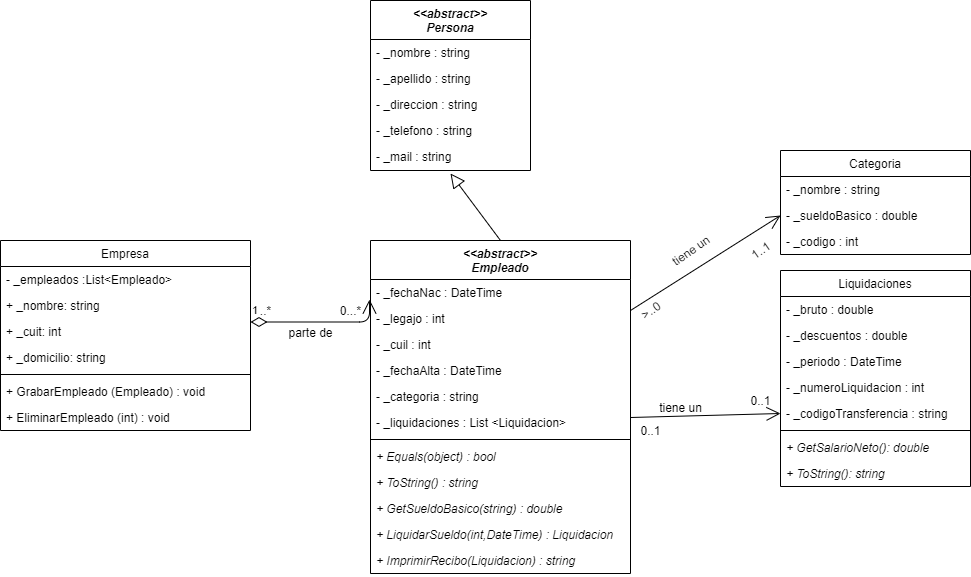

The diagram above was exported from draw.io. Its source (the exported page's mxGraphModel, read from the mxfile embedded in the PNG):
<mxGraphModel dx="1695" dy="401" grid="1" gridSize="10" guides="1" tooltips="1" connect="1" arrows="1" fold="1" page="1" pageScale="1" pageWidth="827" pageHeight="1169" math="0" shadow="0">
  <root>
    <mxCell id="WIyWlLk6GJQsqaUBKTNV-0" />
    <mxCell id="WIyWlLk6GJQsqaUBKTNV-1" parent="WIyWlLk6GJQsqaUBKTNV-0" />
    <mxCell id="zkfFHV4jXpPFQw0GAbJ--0" value="&lt;&lt;abstract&gt;&gt;&#10;Empleado" style="swimlane;fontStyle=3;align=center;verticalAlign=top;childLayout=stackLayout;horizontal=1;startSize=39;horizontalStack=0;resizeParent=1;resizeLast=0;collapsible=1;marginBottom=0;rounded=0;shadow=0;strokeWidth=1;" parent="WIyWlLk6GJQsqaUBKTNV-1" vertex="1">
      <mxGeometry x="280" y="260" width="260" height="333" as="geometry">
        <mxRectangle x="230" y="140" width="160" height="26" as="alternateBounds" />
      </mxGeometry>
    </mxCell>
    <mxCell id="Czl-VZrPjEpfd_rEPnzJ-8" value="- _fechaNac : DateTime" style="text;align=left;verticalAlign=top;spacingLeft=4;spacingRight=4;overflow=hidden;rotatable=0;points=[[0,0.5],[1,0.5]];portConstraint=eastwest;rounded=0;shadow=0;html=0;" parent="zkfFHV4jXpPFQw0GAbJ--0" vertex="1">
      <mxGeometry y="39" width="260" height="26" as="geometry" />
    </mxCell>
    <mxCell id="Czl-VZrPjEpfd_rEPnzJ-6" value="- _legajo : int" style="text;align=left;verticalAlign=top;spacingLeft=4;spacingRight=4;overflow=hidden;rotatable=0;points=[[0,0.5],[1,0.5]];portConstraint=eastwest;" parent="zkfFHV4jXpPFQw0GAbJ--0" vertex="1">
      <mxGeometry y="65" width="260" height="26" as="geometry" />
    </mxCell>
    <mxCell id="95UlLCXs34FnpX01JCb8-2" value="- _cuil : int" style="text;align=left;verticalAlign=top;spacingLeft=4;spacingRight=4;overflow=hidden;rotatable=0;points=[[0,0.5],[1,0.5]];portConstraint=eastwest;" vertex="1" parent="zkfFHV4jXpPFQw0GAbJ--0">
      <mxGeometry y="91" width="260" height="26" as="geometry" />
    </mxCell>
    <mxCell id="zkfFHV4jXpPFQw0GAbJ--2" value="- _fechaAlta : DateTime" style="text;align=left;verticalAlign=top;spacingLeft=4;spacingRight=4;overflow=hidden;rotatable=0;points=[[0,0.5],[1,0.5]];portConstraint=eastwest;rounded=0;shadow=0;html=0;" parent="zkfFHV4jXpPFQw0GAbJ--0" vertex="1">
      <mxGeometry y="117" width="260" height="26" as="geometry" />
    </mxCell>
    <mxCell id="95UlLCXs34FnpX01JCb8-3" value="- _categoria : string" style="text;align=left;verticalAlign=top;spacingLeft=4;spacingRight=4;overflow=hidden;rotatable=0;points=[[0,0.5],[1,0.5]];portConstraint=eastwest;" vertex="1" parent="zkfFHV4jXpPFQw0GAbJ--0">
      <mxGeometry y="143" width="260" height="26" as="geometry" />
    </mxCell>
    <mxCell id="TqhEtr1uld3qhej8Rqk7-15" value="- _liquidaciones : List &lt;Liquidacion&gt;" style="text;align=left;verticalAlign=top;spacingLeft=4;spacingRight=4;overflow=hidden;rotatable=0;points=[[0,0.5],[1,0.5]];portConstraint=eastwest;rounded=0;shadow=0;html=0;" parent="zkfFHV4jXpPFQw0GAbJ--0" vertex="1">
      <mxGeometry y="169" width="260" height="26" as="geometry" />
    </mxCell>
    <mxCell id="zkfFHV4jXpPFQw0GAbJ--4" value="" style="line;html=1;strokeWidth=1;align=left;verticalAlign=middle;spacingTop=-1;spacingLeft=3;spacingRight=3;rotatable=0;labelPosition=right;points=[];portConstraint=eastwest;" parent="zkfFHV4jXpPFQw0GAbJ--0" vertex="1">
      <mxGeometry y="195" width="260" height="8" as="geometry" />
    </mxCell>
    <mxCell id="zkfFHV4jXpPFQw0GAbJ--5" value="+ Equals(object) : bool" style="text;align=left;verticalAlign=top;spacingLeft=4;spacingRight=4;overflow=hidden;rotatable=0;points=[[0,0.5],[1,0.5]];portConstraint=eastwest;fontStyle=2" parent="zkfFHV4jXpPFQw0GAbJ--0" vertex="1">
      <mxGeometry y="203" width="260" height="26" as="geometry" />
    </mxCell>
    <mxCell id="TqhEtr1uld3qhej8Rqk7-16" value="+ ToString() : string" style="text;align=left;verticalAlign=top;spacingLeft=4;spacingRight=4;overflow=hidden;rotatable=0;points=[[0,0.5],[1,0.5]];portConstraint=eastwest;fontStyle=2" parent="zkfFHV4jXpPFQw0GAbJ--0" vertex="1">
      <mxGeometry y="229" width="260" height="26" as="geometry" />
    </mxCell>
    <mxCell id="95UlLCXs34FnpX01JCb8-4" value="+ GetSueldoBasico(string) : double" style="text;align=left;verticalAlign=top;spacingLeft=4;spacingRight=4;overflow=hidden;rotatable=0;points=[[0,0.5],[1,0.5]];portConstraint=eastwest;fontStyle=2" vertex="1" parent="zkfFHV4jXpPFQw0GAbJ--0">
      <mxGeometry y="255" width="260" height="26" as="geometry" />
    </mxCell>
    <mxCell id="95UlLCXs34FnpX01JCb8-5" value="+ LiquidarSueldo(int,DateTime) : Liquidacion" style="text;align=left;verticalAlign=top;spacingLeft=4;spacingRight=4;overflow=hidden;rotatable=0;points=[[0,0.5],[1,0.5]];portConstraint=eastwest;fontStyle=2" vertex="1" parent="zkfFHV4jXpPFQw0GAbJ--0">
      <mxGeometry y="281" width="260" height="26" as="geometry" />
    </mxCell>
    <mxCell id="95UlLCXs34FnpX01JCb8-6" value="+ ImprimirRecibo(Liquidacion) : string" style="text;align=left;verticalAlign=top;spacingLeft=4;spacingRight=4;overflow=hidden;rotatable=0;points=[[0,0.5],[1,0.5]];portConstraint=eastwest;fontStyle=2" vertex="1" parent="zkfFHV4jXpPFQw0GAbJ--0">
      <mxGeometry y="307" width="260" height="26" as="geometry" />
    </mxCell>
    <mxCell id="TqhEtr1uld3qhej8Rqk7-0" value="&lt;&lt;abstract&gt;&gt;&#10;Persona" style="swimlane;fontStyle=3;align=center;verticalAlign=top;childLayout=stackLayout;horizontal=1;startSize=39;horizontalStack=0;resizeParent=1;resizeLast=0;collapsible=1;marginBottom=0;rounded=0;shadow=0;strokeWidth=1;" parent="WIyWlLk6GJQsqaUBKTNV-1" vertex="1">
      <mxGeometry x="280" y="20" width="160" height="170" as="geometry">
        <mxRectangle x="230" y="140" width="160" height="26" as="alternateBounds" />
      </mxGeometry>
    </mxCell>
    <mxCell id="TqhEtr1uld3qhej8Rqk7-1" value="- _nombre : string" style="text;align=left;verticalAlign=top;spacingLeft=4;spacingRight=4;overflow=hidden;rotatable=0;points=[[0,0.5],[1,0.5]];portConstraint=eastwest;" parent="TqhEtr1uld3qhej8Rqk7-0" vertex="1">
      <mxGeometry y="39" width="160" height="26" as="geometry" />
    </mxCell>
    <mxCell id="TqhEtr1uld3qhej8Rqk7-2" value="- _apellido : string" style="text;align=left;verticalAlign=top;spacingLeft=4;spacingRight=4;overflow=hidden;rotatable=0;points=[[0,0.5],[1,0.5]];portConstraint=eastwest;rounded=0;shadow=0;html=0;" parent="TqhEtr1uld3qhej8Rqk7-0" vertex="1">
      <mxGeometry y="65" width="160" height="26" as="geometry" />
    </mxCell>
    <mxCell id="TqhEtr1uld3qhej8Rqk7-3" value="- _direccion : string" style="text;align=left;verticalAlign=top;spacingLeft=4;spacingRight=4;overflow=hidden;rotatable=0;points=[[0,0.5],[1,0.5]];portConstraint=eastwest;rounded=0;shadow=0;html=0;" parent="TqhEtr1uld3qhej8Rqk7-0" vertex="1">
      <mxGeometry y="91" width="160" height="26" as="geometry" />
    </mxCell>
    <mxCell id="TqhEtr1uld3qhej8Rqk7-4" value="- _telefono : string" style="text;align=left;verticalAlign=top;spacingLeft=4;spacingRight=4;overflow=hidden;rotatable=0;points=[[0,0.5],[1,0.5]];portConstraint=eastwest;" parent="TqhEtr1uld3qhej8Rqk7-0" vertex="1">
      <mxGeometry y="117" width="160" height="26" as="geometry" />
    </mxCell>
    <mxCell id="TqhEtr1uld3qhej8Rqk7-5" value="- _mail : string" style="text;align=left;verticalAlign=top;spacingLeft=4;spacingRight=4;overflow=hidden;rotatable=0;points=[[0,0.5],[1,0.5]];portConstraint=eastwest;rounded=0;shadow=0;html=0;" parent="TqhEtr1uld3qhej8Rqk7-0" vertex="1">
      <mxGeometry y="143" width="160" height="26" as="geometry" />
    </mxCell>
    <mxCell id="Czl-VZrPjEpfd_rEPnzJ-15" value="" style="endArrow=open;endFill=1;endSize=12;html=1;entryX=0;entryY=0.5;entryDx=0;entryDy=0;" parent="WIyWlLk6GJQsqaUBKTNV-1" target="Czl-VZrPjEpfd_rEPnzJ-13" edge="1">
      <mxGeometry width="160" relative="1" as="geometry">
        <mxPoint x="540" y="437" as="sourcePoint" />
        <mxPoint x="600" y="440" as="targetPoint" />
      </mxGeometry>
    </mxCell>
    <mxCell id="Czl-VZrPjEpfd_rEPnzJ-20" value="Empresa" style="swimlane;fontStyle=0;align=center;verticalAlign=top;childLayout=stackLayout;horizontal=1;startSize=26;horizontalStack=0;resizeParent=1;resizeParentMax=0;resizeLast=0;collapsible=1;marginBottom=0;" parent="WIyWlLk6GJQsqaUBKTNV-1" vertex="1">
      <mxGeometry x="-90" y="260" width="250" height="190" as="geometry" />
    </mxCell>
    <mxCell id="Czl-VZrPjEpfd_rEPnzJ-21" value="- _empleados :List&lt;Empleado&gt;" style="text;strokeColor=none;fillColor=none;align=left;verticalAlign=top;spacingLeft=4;spacingRight=4;overflow=hidden;rotatable=0;points=[[0,0.5],[1,0.5]];portConstraint=eastwest;" parent="Czl-VZrPjEpfd_rEPnzJ-20" vertex="1">
      <mxGeometry y="26" width="250" height="26" as="geometry" />
    </mxCell>
    <mxCell id="95UlLCXs34FnpX01JCb8-0" value="+ _nombre: string" style="text;strokeColor=none;fillColor=none;align=left;verticalAlign=top;spacingLeft=4;spacingRight=4;overflow=hidden;rotatable=0;points=[[0,0.5],[1,0.5]];portConstraint=eastwest;" vertex="1" parent="Czl-VZrPjEpfd_rEPnzJ-20">
      <mxGeometry y="52" width="250" height="26" as="geometry" />
    </mxCell>
    <mxCell id="95UlLCXs34FnpX01JCb8-1" value="+ _cuit: int" style="text;strokeColor=none;fillColor=none;align=left;verticalAlign=top;spacingLeft=4;spacingRight=4;overflow=hidden;rotatable=0;points=[[0,0.5],[1,0.5]];portConstraint=eastwest;" vertex="1" parent="Czl-VZrPjEpfd_rEPnzJ-20">
      <mxGeometry y="78" width="250" height="26" as="geometry" />
    </mxCell>
    <mxCell id="Czl-VZrPjEpfd_rEPnzJ-24" value="+ _domicilio: string" style="text;strokeColor=none;fillColor=none;align=left;verticalAlign=top;spacingLeft=4;spacingRight=4;overflow=hidden;rotatable=0;points=[[0,0.5],[1,0.5]];portConstraint=eastwest;" parent="Czl-VZrPjEpfd_rEPnzJ-20" vertex="1">
      <mxGeometry y="104" width="250" height="26" as="geometry" />
    </mxCell>
    <mxCell id="Czl-VZrPjEpfd_rEPnzJ-22" value="" style="line;strokeWidth=1;fillColor=none;align=left;verticalAlign=middle;spacingTop=-1;spacingLeft=3;spacingRight=3;rotatable=0;labelPosition=right;points=[];portConstraint=eastwest;" parent="Czl-VZrPjEpfd_rEPnzJ-20" vertex="1">
      <mxGeometry y="130" width="250" height="8" as="geometry" />
    </mxCell>
    <mxCell id="Czl-VZrPjEpfd_rEPnzJ-23" value="+ GrabarEmpleado (Empleado) : void " style="text;strokeColor=none;fillColor=none;align=left;verticalAlign=top;spacingLeft=4;spacingRight=4;overflow=hidden;rotatable=0;points=[[0,0.5],[1,0.5]];portConstraint=eastwest;" parent="Czl-VZrPjEpfd_rEPnzJ-20" vertex="1">
      <mxGeometry y="138" width="250" height="26" as="geometry" />
    </mxCell>
    <mxCell id="Czl-VZrPjEpfd_rEPnzJ-25" value="+ EliminarEmpleado (int) : void " style="text;strokeColor=none;fillColor=none;align=left;verticalAlign=top;spacingLeft=4;spacingRight=4;overflow=hidden;rotatable=0;points=[[0,0.5],[1,0.5]];portConstraint=eastwest;" parent="Czl-VZrPjEpfd_rEPnzJ-20" vertex="1">
      <mxGeometry y="164" width="250" height="26" as="geometry" />
    </mxCell>
    <mxCell id="Czl-VZrPjEpfd_rEPnzJ-37" value="1" style="endArrow=open;html=1;endSize=12;startArrow=diamondThin;startSize=14;startFill=0;edgeStyle=orthogonalEdgeStyle;align=left;verticalAlign=bottom;entryX=-0.006;entryY=0.769;entryDx=0;entryDy=0;entryPerimeter=0;" parent="WIyWlLk6GJQsqaUBKTNV-1" edge="1">
      <mxGeometry x="-1" y="3" relative="1" as="geometry">
        <mxPoint x="160" y="341.5" as="sourcePoint" />
        <mxPoint x="279.03999999999996" y="318.994" as="targetPoint" />
      </mxGeometry>
    </mxCell>
    <mxCell id="Czl-VZrPjEpfd_rEPnzJ-39" value="0...*" style="text;html=1;align=center;verticalAlign=middle;resizable=0;points=[];autosize=1;" parent="WIyWlLk6GJQsqaUBKTNV-1" vertex="1">
      <mxGeometry x="240" y="320" width="40" height="20" as="geometry" />
    </mxCell>
    <mxCell id="Czl-VZrPjEpfd_rEPnzJ-41" value="..*" style="text;html=1;align=center;verticalAlign=middle;resizable=0;points=[];autosize=1;" parent="WIyWlLk6GJQsqaUBKTNV-1" vertex="1">
      <mxGeometry x="160" y="320" width="30" height="20" as="geometry" />
    </mxCell>
    <mxCell id="Czl-VZrPjEpfd_rEPnzJ-43" value="parte de" style="text;html=1;align=center;verticalAlign=middle;resizable=0;points=[];autosize=1;" parent="WIyWlLk6GJQsqaUBKTNV-1" vertex="1">
      <mxGeometry x="190" y="342" width="60" height="20" as="geometry" />
    </mxCell>
    <mxCell id="TqhEtr1uld3qhej8Rqk7-12" value="" style="endArrow=block;endFill=0;endSize=12;html=1;entryX=0.5;entryY=1.154;entryDx=0;entryDy=0;entryPerimeter=0;exitX=0.5;exitY=0;exitDx=0;exitDy=0;" parent="WIyWlLk6GJQsqaUBKTNV-1" source="zkfFHV4jXpPFQw0GAbJ--0" target="TqhEtr1uld3qhej8Rqk7-5" edge="1">
      <mxGeometry width="160" relative="1" as="geometry">
        <mxPoint x="280" y="230" as="sourcePoint" />
        <mxPoint x="440" y="230" as="targetPoint" />
      </mxGeometry>
    </mxCell>
    <mxCell id="Czl-VZrPjEpfd_rEPnzJ-16" value="0..1" style="text;html=1;align=center;verticalAlign=middle;resizable=0;points=[];autosize=1;" parent="WIyWlLk6GJQsqaUBKTNV-1" vertex="1">
      <mxGeometry x="540" y="440" width="40" height="20" as="geometry" />
    </mxCell>
    <mxCell id="TqhEtr1uld3qhej8Rqk7-20" value="0..1" style="text;html=1;align=center;verticalAlign=middle;resizable=0;points=[];autosize=1;" parent="WIyWlLk6GJQsqaUBKTNV-1" vertex="1">
      <mxGeometry x="650" y="410" width="40" height="20" as="geometry" />
    </mxCell>
    <mxCell id="95UlLCXs34FnpX01JCb8-18" value="" style="endArrow=open;endFill=1;endSize=12;html=1;entryX=0;entryY=0.5;entryDx=0;entryDy=0;" edge="1" parent="WIyWlLk6GJQsqaUBKTNV-1" target="95UlLCXs34FnpX01JCb8-11">
      <mxGeometry width="160" relative="1" as="geometry">
        <mxPoint x="540" y="330" as="sourcePoint" />
        <mxPoint x="690" y="356" as="targetPoint" />
      </mxGeometry>
    </mxCell>
    <mxCell id="95UlLCXs34FnpX01JCb8-9" value="Categoria" style="swimlane;fontStyle=0;align=center;verticalAlign=top;childLayout=stackLayout;horizontal=1;startSize=26;horizontalStack=0;resizeParent=1;resizeParentMax=0;resizeLast=0;collapsible=1;marginBottom=0;" vertex="1" parent="WIyWlLk6GJQsqaUBKTNV-1">
      <mxGeometry x="690" y="170" width="190" height="104" as="geometry">
        <mxRectangle x="500" y="270" width="100" height="26" as="alternateBounds" />
      </mxGeometry>
    </mxCell>
    <mxCell id="95UlLCXs34FnpX01JCb8-10" value="- _nombre : string&#10;" style="text;strokeColor=none;fillColor=none;align=left;verticalAlign=top;spacingLeft=4;spacingRight=4;overflow=hidden;rotatable=0;points=[[0,0.5],[1,0.5]];portConstraint=eastwest;" vertex="1" parent="95UlLCXs34FnpX01JCb8-9">
      <mxGeometry y="26" width="190" height="26" as="geometry" />
    </mxCell>
    <mxCell id="95UlLCXs34FnpX01JCb8-11" value="- _sueldoBasico : double" style="text;strokeColor=none;fillColor=none;align=left;verticalAlign=top;spacingLeft=4;spacingRight=4;overflow=hidden;rotatable=0;points=[[0,0.5],[1,0.5]];portConstraint=eastwest;" vertex="1" parent="95UlLCXs34FnpX01JCb8-9">
      <mxGeometry y="52" width="190" height="26" as="geometry" />
    </mxCell>
    <mxCell id="95UlLCXs34FnpX01JCb8-12" value="- _codigo : int" style="text;strokeColor=none;fillColor=none;align=left;verticalAlign=top;spacingLeft=4;spacingRight=4;overflow=hidden;rotatable=0;points=[[0,0.5],[1,0.5]];portConstraint=eastwest;" vertex="1" parent="95UlLCXs34FnpX01JCb8-9">
      <mxGeometry y="78" width="190" height="26" as="geometry" />
    </mxCell>
    <mxCell id="Czl-VZrPjEpfd_rEPnzJ-2" value="Liquidaciones" style="swimlane;fontStyle=0;align=center;verticalAlign=top;childLayout=stackLayout;horizontal=1;startSize=26;horizontalStack=0;resizeParent=1;resizeParentMax=0;resizeLast=0;collapsible=1;marginBottom=0;" parent="WIyWlLk6GJQsqaUBKTNV-1" vertex="1">
      <mxGeometry x="690" y="290" width="190" height="216" as="geometry">
        <mxRectangle x="500" y="270" width="100" height="26" as="alternateBounds" />
      </mxGeometry>
    </mxCell>
    <mxCell id="Czl-VZrPjEpfd_rEPnzJ-3" value="- _bruto : double&#10;" style="text;strokeColor=none;fillColor=none;align=left;verticalAlign=top;spacingLeft=4;spacingRight=4;overflow=hidden;rotatable=0;points=[[0,0.5],[1,0.5]];portConstraint=eastwest;" parent="Czl-VZrPjEpfd_rEPnzJ-2" vertex="1">
      <mxGeometry y="26" width="190" height="26" as="geometry" />
    </mxCell>
    <mxCell id="Czl-VZrPjEpfd_rEPnzJ-14" value="- _descuentos : double" style="text;strokeColor=none;fillColor=none;align=left;verticalAlign=top;spacingLeft=4;spacingRight=4;overflow=hidden;rotatable=0;points=[[0,0.5],[1,0.5]];portConstraint=eastwest;" parent="Czl-VZrPjEpfd_rEPnzJ-2" vertex="1">
      <mxGeometry y="52" width="190" height="26" as="geometry" />
    </mxCell>
    <mxCell id="Czl-VZrPjEpfd_rEPnzJ-12" value="- _periodo : DateTime" style="text;strokeColor=none;fillColor=none;align=left;verticalAlign=top;spacingLeft=4;spacingRight=4;overflow=hidden;rotatable=0;points=[[0,0.5],[1,0.5]];portConstraint=eastwest;" parent="Czl-VZrPjEpfd_rEPnzJ-2" vertex="1">
      <mxGeometry y="78" width="190" height="26" as="geometry" />
    </mxCell>
    <mxCell id="95UlLCXs34FnpX01JCb8-7" value="- _numeroLiquidacion : int" style="text;strokeColor=none;fillColor=none;align=left;verticalAlign=top;spacingLeft=4;spacingRight=4;overflow=hidden;rotatable=0;points=[[0,0.5],[1,0.5]];portConstraint=eastwest;" vertex="1" parent="Czl-VZrPjEpfd_rEPnzJ-2">
      <mxGeometry y="104" width="190" height="26" as="geometry" />
    </mxCell>
    <mxCell id="Czl-VZrPjEpfd_rEPnzJ-13" value="- _codigoTransferencia : string" style="text;strokeColor=none;fillColor=none;align=left;verticalAlign=top;spacingLeft=4;spacingRight=4;overflow=hidden;rotatable=0;points=[[0,0.5],[1,0.5]];portConstraint=eastwest;" parent="Czl-VZrPjEpfd_rEPnzJ-2" vertex="1">
      <mxGeometry y="130" width="190" height="26" as="geometry" />
    </mxCell>
    <mxCell id="Czl-VZrPjEpfd_rEPnzJ-4" value="" style="line;strokeWidth=1;fillColor=none;align=left;verticalAlign=middle;spacingTop=-1;spacingLeft=3;spacingRight=3;rotatable=0;labelPosition=right;points=[];portConstraint=eastwest;" parent="Czl-VZrPjEpfd_rEPnzJ-2" vertex="1">
      <mxGeometry y="156" width="190" height="8" as="geometry" />
    </mxCell>
    <mxCell id="Czl-VZrPjEpfd_rEPnzJ-5" value="+ GetSalarioNeto(): double" style="text;strokeColor=none;fillColor=none;align=left;verticalAlign=top;spacingLeft=4;spacingRight=4;overflow=hidden;rotatable=0;points=[[0,0.5],[1,0.5]];portConstraint=eastwest;fontStyle=2" parent="Czl-VZrPjEpfd_rEPnzJ-2" vertex="1">
      <mxGeometry y="164" width="190" height="26" as="geometry" />
    </mxCell>
    <mxCell id="95UlLCXs34FnpX01JCb8-8" value="+ ToString(): string" style="text;strokeColor=none;fillColor=none;align=left;verticalAlign=top;spacingLeft=4;spacingRight=4;overflow=hidden;rotatable=0;points=[[0,0.5],[1,0.5]];portConstraint=eastwest;fontStyle=2" vertex="1" parent="Czl-VZrPjEpfd_rEPnzJ-2">
      <mxGeometry y="190" width="190" height="26" as="geometry" />
    </mxCell>
    <mxCell id="95UlLCXs34FnpX01JCb8-19" value="tiene un" style="text;html=1;align=center;verticalAlign=middle;resizable=0;points=[];autosize=1;" vertex="1" parent="WIyWlLk6GJQsqaUBKTNV-1">
      <mxGeometry x="560" y="416.5" width="60" height="20" as="geometry" />
    </mxCell>
    <mxCell id="95UlLCXs34FnpX01JCb8-20" value="tiene un" style="text;html=1;align=center;verticalAlign=middle;resizable=0;points=[];autosize=1;rotation=-35;" vertex="1" parent="WIyWlLk6GJQsqaUBKTNV-1">
      <mxGeometry x="570" y="260" width="60" height="20" as="geometry" />
    </mxCell>
    <mxCell id="95UlLCXs34FnpX01JCb8-21" value="1..1" style="text;html=1;align=center;verticalAlign=middle;resizable=0;points=[];autosize=1;rotation=-35;" vertex="1" parent="WIyWlLk6GJQsqaUBKTNV-1">
      <mxGeometry x="650" y="260" width="40" height="20" as="geometry" />
    </mxCell>
    <mxCell id="95UlLCXs34FnpX01JCb8-22" value="&amp;gt;..0" style="text;html=1;align=center;verticalAlign=middle;resizable=0;points=[];autosize=1;rotation=-35;" vertex="1" parent="WIyWlLk6GJQsqaUBKTNV-1">
      <mxGeometry x="540" y="320" width="40" height="20" as="geometry" />
    </mxCell>
  </root>
</mxGraphModel>